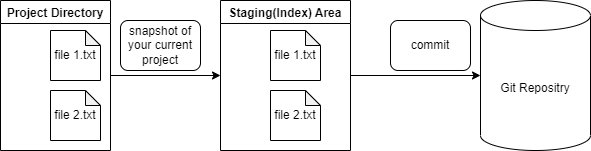

The diagram above was exported from draw.io. Its source (the exported page's mxGraphModel, read from the mxfile embedded in the PNG):
<mxGraphModel dx="473" dy="358" grid="1" gridSize="10" guides="1" tooltips="1" connect="1" arrows="1" fold="1" page="1" pageScale="1" pageWidth="850" pageHeight="1100" math="0" shadow="0">
  <root>
    <mxCell id="0" />
    <mxCell id="1" parent="0" />
    <mxCell id="2" value="Git Repositry" style="shape=cylinder3;whiteSpace=wrap;html=1;boundedLbl=1;backgroundOutline=1;size=15;" parent="1" vertex="1">
      <mxGeometry x="500" y="120" width="110" height="150" as="geometry" />
    </mxCell>
    <mxCell id="15" style="edgeStyle=none;html=1;entryX=0;entryY=0.5;entryDx=0;entryDy=0;" parent="1" source="5" target="10" edge="1">
      <mxGeometry relative="1" as="geometry" />
    </mxCell>
    <mxCell id="5" value="Project Directory" style="swimlane;" parent="1" vertex="1">
      <mxGeometry x="20" y="120" width="110" height="150" as="geometry" />
    </mxCell>
    <mxCell id="6" value="" style="group" parent="5" vertex="1" connectable="0">
      <mxGeometry x="50" y="30" width="50" height="110" as="geometry" />
    </mxCell>
    <mxCell id="3" value="file 1.txt" style="shape=note;whiteSpace=wrap;html=1;backgroundOutline=1;darkOpacity=0.05;size=15;" parent="6" vertex="1">
      <mxGeometry width="50" height="50" as="geometry" />
    </mxCell>
    <mxCell id="4" value="file 2.txt" style="shape=note;whiteSpace=wrap;html=1;backgroundOutline=1;darkOpacity=0.05;size=15;" parent="6" vertex="1">
      <mxGeometry y="60" width="50" height="50" as="geometry" />
    </mxCell>
    <mxCell id="14" style="edgeStyle=none;html=1;entryX=0;entryY=0.5;entryDx=0;entryDy=0;entryPerimeter=0;" parent="1" source="10" target="2" edge="1">
      <mxGeometry relative="1" as="geometry" />
    </mxCell>
    <mxCell id="10" value="Staging(Index) Area" style="swimlane;" parent="1" vertex="1">
      <mxGeometry x="240" y="120" width="130" height="150" as="geometry" />
    </mxCell>
    <mxCell id="11" value="" style="group" parent="10" vertex="1" connectable="0">
      <mxGeometry x="50" y="30" width="50" height="110" as="geometry" />
    </mxCell>
    <mxCell id="12" value="file 1.txt" style="shape=note;whiteSpace=wrap;html=1;backgroundOutline=1;darkOpacity=0.05;size=15;" parent="11" vertex="1">
      <mxGeometry width="50" height="50" as="geometry" />
    </mxCell>
    <mxCell id="13" value="file 2.txt" style="shape=note;whiteSpace=wrap;html=1;backgroundOutline=1;darkOpacity=0.05;size=15;" parent="11" vertex="1">
      <mxGeometry y="60" width="50" height="50" as="geometry" />
    </mxCell>
    <mxCell id="16" value="snapshot of your current project" style="rounded=1;whiteSpace=wrap;html=1;" vertex="1" parent="1">
      <mxGeometry x="140" y="140" width="80" height="50" as="geometry" />
    </mxCell>
    <mxCell id="17" value="commit" style="rounded=1;whiteSpace=wrap;html=1;" vertex="1" parent="1">
      <mxGeometry x="410" y="140" width="80" height="50" as="geometry" />
    </mxCell>
  </root>
</mxGraphModel>